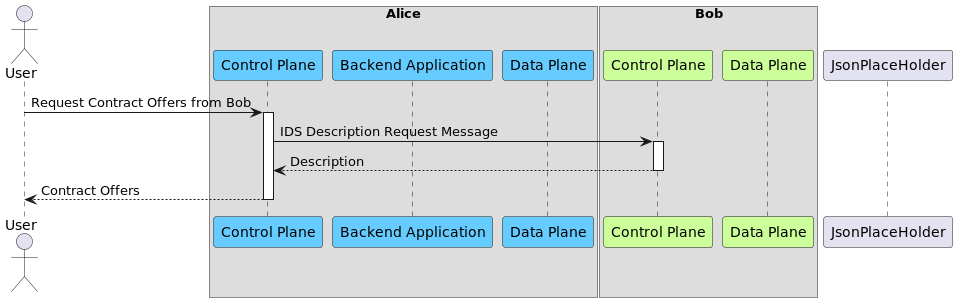

The diagram above was rendered by PlantUML. Its source (embedded in the PNG):
@startuml

!define aliceColor 66CCFF
!define bobColor CCFF99
!define dapsColor FFFF99
!define noteColor 9999FF

actor User as "User"

box Alice
    participant AliceControlPlane as "Control Plane" #aliceColor
    participant AliceBackendService as "Backend Application" #aliceColor
    participant AliceDataPlane as "Data Plane" #aliceColor
end box

box Bob
    participant BobControlPlane as "Control Plane" #bobColor
    participant BobDataPlane as "Data Plane" #bobColor
end box

participant JsonPlaceHolder as "JsonPlaceHolder"

User -> AliceControlPlane ++ : Request Contract Offers from Bob
    AliceControlPlane -> BobControlPlane ++ : IDS Description Request Message
    return Description
return Contract Offers

@enduml